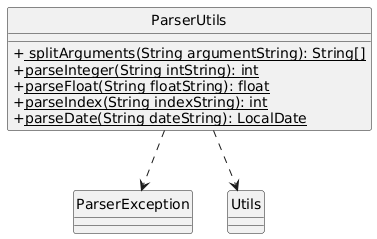

The diagram above was rendered by PlantUML. Its source (embedded in the PNG):
@startuml
skinparam classAttributeIconSize 0
hide circle

class ParserUtils {
  + <u> splitArguments(String argumentString): String[]
  + <u>parseInteger(String intString): int
  + <u>parseFloat(String floatString): float
  + <u>parseIndex(String indexString): int
  + <u>parseDate(String dateString): LocalDate
}

ParserUtils ..> ParserException
ParserUtils ..> Utils
@enduml